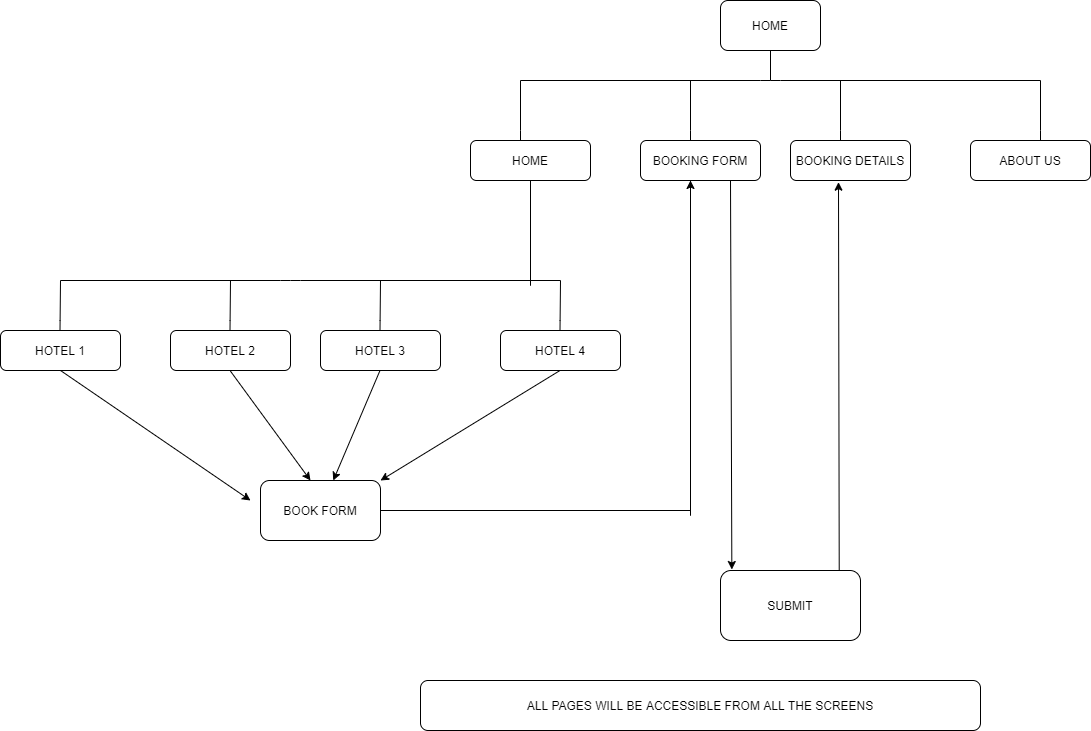

The diagram above was exported from draw.io. Its source (the exported page's mxGraphModel, read from the mxfile embedded in the PNG):
<mxGraphModel dx="1626" dy="460" grid="1" gridSize="10" guides="1" tooltips="1" connect="1" arrows="1" fold="1" page="1" pageScale="1" pageWidth="850" pageHeight="1100" math="0" shadow="0">
  <root>
    <mxCell id="0" />
    <mxCell id="1" parent="0" />
    <mxCell id="hQULKd1bQRMTLHHZkOcb-3" value="HOME" style="rounded=1;whiteSpace=wrap;html=1;" parent="1" vertex="1">
      <mxGeometry x="400" y="40" width="100" height="50" as="geometry" />
    </mxCell>
    <mxCell id="hQULKd1bQRMTLHHZkOcb-5" value="" style="endArrow=none;html=1;entryX=0.5;entryY=1;entryDx=0;entryDy=0;" parent="1" target="hQULKd1bQRMTLHHZkOcb-3" edge="1">
      <mxGeometry width="50" height="50" relative="1" as="geometry">
        <mxPoint x="450" y="120" as="sourcePoint" />
        <mxPoint x="500" y="100" as="targetPoint" />
      </mxGeometry>
    </mxCell>
    <mxCell id="hQULKd1bQRMTLHHZkOcb-6" value="" style="endArrow=none;html=1;" parent="1" edge="1">
      <mxGeometry width="50" height="50" relative="1" as="geometry">
        <mxPoint x="200" y="120" as="sourcePoint" />
        <mxPoint x="720" y="120" as="targetPoint" />
        <Array as="points">
          <mxPoint x="450" y="120" />
        </Array>
      </mxGeometry>
    </mxCell>
    <mxCell id="hQULKd1bQRMTLHHZkOcb-7" value="" style="endArrow=none;html=1;" parent="1" target="hQULKd1bQRMTLHHZkOcb-8" edge="1">
      <mxGeometry width="50" height="50" relative="1" as="geometry">
        <mxPoint x="200" y="120" as="sourcePoint" />
        <mxPoint x="200" y="120" as="targetPoint" />
        <Array as="points">
          <mxPoint x="200" y="180" />
        </Array>
      </mxGeometry>
    </mxCell>
    <mxCell id="hQULKd1bQRMTLHHZkOcb-8" value="HOME" style="rounded=1;whiteSpace=wrap;html=1;" parent="1" vertex="1">
      <mxGeometry x="150" y="180" width="120" height="40" as="geometry" />
    </mxCell>
    <mxCell id="hQULKd1bQRMTLHHZkOcb-11" value="" style="endArrow=none;html=1;" parent="1" edge="1">
      <mxGeometry width="50" height="50" relative="1" as="geometry">
        <mxPoint x="370" y="120" as="sourcePoint" />
        <mxPoint x="370" y="180" as="targetPoint" />
        <Array as="points">
          <mxPoint x="370" y="180" />
        </Array>
      </mxGeometry>
    </mxCell>
    <mxCell id="hQULKd1bQRMTLHHZkOcb-12" value="" style="endArrow=none;html=1;" parent="1" edge="1">
      <mxGeometry width="50" height="50" relative="1" as="geometry">
        <mxPoint x="520" y="120" as="sourcePoint" />
        <mxPoint x="520" y="180" as="targetPoint" />
        <Array as="points">
          <mxPoint x="520" y="180" />
        </Array>
      </mxGeometry>
    </mxCell>
    <mxCell id="hQULKd1bQRMTLHHZkOcb-13" value="" style="endArrow=none;html=1;" parent="1" edge="1">
      <mxGeometry width="50" height="50" relative="1" as="geometry">
        <mxPoint x="720" y="120" as="sourcePoint" />
        <mxPoint x="720" y="180" as="targetPoint" />
        <Array as="points">
          <mxPoint x="720" y="180" />
        </Array>
      </mxGeometry>
    </mxCell>
    <mxCell id="hQULKd1bQRMTLHHZkOcb-15" value="BOOKING FORM" style="rounded=1;whiteSpace=wrap;html=1;" parent="1" vertex="1">
      <mxGeometry x="320" y="180" width="120" height="40" as="geometry" />
    </mxCell>
    <mxCell id="hQULKd1bQRMTLHHZkOcb-16" value="BOOKING DETAILS" style="rounded=1;whiteSpace=wrap;html=1;" parent="1" vertex="1">
      <mxGeometry x="470" y="180" width="120" height="40" as="geometry" />
    </mxCell>
    <mxCell id="hQULKd1bQRMTLHHZkOcb-17" value="ABOUT US" style="rounded=1;whiteSpace=wrap;html=1;" parent="1" vertex="1">
      <mxGeometry x="650" y="180" width="120" height="40" as="geometry" />
    </mxCell>
    <mxCell id="hQULKd1bQRMTLHHZkOcb-20" value="" style="endArrow=none;html=1;" parent="1" edge="1">
      <mxGeometry width="50" height="50" relative="1" as="geometry">
        <mxPoint x="210" y="280" as="sourcePoint" />
        <mxPoint x="210" y="220" as="targetPoint" />
        <Array as="points">
          <mxPoint x="210" y="330" />
        </Array>
      </mxGeometry>
    </mxCell>
    <mxCell id="hQULKd1bQRMTLHHZkOcb-21" value="" style="endArrow=none;html=1;" parent="1" edge="1">
      <mxGeometry width="50" height="50" relative="1" as="geometry">
        <mxPoint x="-260" y="320" as="sourcePoint" />
        <mxPoint x="240" y="320" as="targetPoint" />
        <Array as="points">
          <mxPoint x="-30" y="320" />
        </Array>
      </mxGeometry>
    </mxCell>
    <mxCell id="hQULKd1bQRMTLHHZkOcb-24" value="" style="endArrow=none;html=1;" parent="1" edge="1">
      <mxGeometry width="50" height="50" relative="1" as="geometry">
        <mxPoint x="-260" y="320" as="sourcePoint" />
        <mxPoint x="-260.5" y="370" as="targetPoint" />
        <Array as="points">
          <mxPoint x="-260.5" y="370" />
        </Array>
      </mxGeometry>
    </mxCell>
    <mxCell id="hQULKd1bQRMTLHHZkOcb-25" value="" style="endArrow=none;html=1;" parent="1" edge="1">
      <mxGeometry width="50" height="50" relative="1" as="geometry">
        <mxPoint x="-90" y="320" as="sourcePoint" />
        <mxPoint x="-90.5" y="370" as="targetPoint" />
        <Array as="points">
          <mxPoint x="-90.5" y="370" />
        </Array>
      </mxGeometry>
    </mxCell>
    <mxCell id="hQULKd1bQRMTLHHZkOcb-26" value="" style="endArrow=none;html=1;" parent="1" edge="1">
      <mxGeometry width="50" height="50" relative="1" as="geometry">
        <mxPoint x="60" y="320" as="sourcePoint" />
        <mxPoint x="59.5" y="370" as="targetPoint" />
        <Array as="points">
          <mxPoint x="59.5" y="370" />
        </Array>
      </mxGeometry>
    </mxCell>
    <mxCell id="hQULKd1bQRMTLHHZkOcb-44" value="HOTEL 1" style="rounded=1;whiteSpace=wrap;html=1;" parent="1" vertex="1">
      <mxGeometry x="-320" y="370" width="120" height="40" as="geometry" />
    </mxCell>
    <mxCell id="hQULKd1bQRMTLHHZkOcb-45" value="HOTEL 2" style="rounded=1;whiteSpace=wrap;html=1;" parent="1" vertex="1">
      <mxGeometry x="-150" y="370" width="120" height="40" as="geometry" />
    </mxCell>
    <mxCell id="hQULKd1bQRMTLHHZkOcb-46" value="HOTEL 3" style="rounded=1;whiteSpace=wrap;html=1;" parent="1" vertex="1">
      <mxGeometry y="370" width="120" height="40" as="geometry" />
    </mxCell>
    <mxCell id="hQULKd1bQRMTLHHZkOcb-47" value="HOTEL 4" style="rounded=1;whiteSpace=wrap;html=1;" parent="1" vertex="1">
      <mxGeometry x="180" y="370" width="120" height="40" as="geometry" />
    </mxCell>
    <mxCell id="hQULKd1bQRMTLHHZkOcb-49" value="" style="endArrow=none;html=1;" parent="1" edge="1">
      <mxGeometry width="50" height="50" relative="1" as="geometry">
        <mxPoint x="240" y="320" as="sourcePoint" />
        <mxPoint x="239.5" y="370" as="targetPoint" />
        <Array as="points">
          <mxPoint x="239.5" y="370" />
        </Array>
      </mxGeometry>
    </mxCell>
    <mxCell id="hQULKd1bQRMTLHHZkOcb-50" value="" style="endArrow=none;html=1;" parent="1" edge="1">
      <mxGeometry width="50" height="50" relative="1" as="geometry">
        <mxPoint x="370" y="280" as="sourcePoint" />
        <mxPoint x="370" y="220" as="targetPoint" />
        <Array as="points">
          <mxPoint x="370" y="560" />
        </Array>
      </mxGeometry>
    </mxCell>
    <mxCell id="hQULKd1bQRMTLHHZkOcb-51" value="" style="endArrow=classic;html=1;" parent="1" edge="1">
      <mxGeometry width="50" height="50" relative="1" as="geometry">
        <mxPoint x="-260" y="410" as="sourcePoint" />
        <mxPoint x="-70" y="540" as="targetPoint" />
      </mxGeometry>
    </mxCell>
    <mxCell id="hQULKd1bQRMTLHHZkOcb-52" value="" style="endArrow=classic;html=1;" parent="1" edge="1">
      <mxGeometry width="50" height="50" relative="1" as="geometry">
        <mxPoint x="-90.5" y="410" as="sourcePoint" />
        <mxPoint x="-10" y="520" as="targetPoint" />
      </mxGeometry>
    </mxCell>
    <mxCell id="hQULKd1bQRMTLHHZkOcb-53" value="" style="endArrow=classic;html=1;" parent="1" target="hQULKd1bQRMTLHHZkOcb-55" edge="1">
      <mxGeometry width="50" height="50" relative="1" as="geometry">
        <mxPoint x="59.5" y="410" as="sourcePoint" />
        <mxPoint x="30" y="520" as="targetPoint" />
      </mxGeometry>
    </mxCell>
    <mxCell id="hQULKd1bQRMTLHHZkOcb-54" value="" style="endArrow=classic;html=1;entryX=1;entryY=0;entryDx=0;entryDy=0;" parent="1" target="hQULKd1bQRMTLHHZkOcb-55" edge="1">
      <mxGeometry width="50" height="50" relative="1" as="geometry">
        <mxPoint x="239.5" y="410" as="sourcePoint" />
        <mxPoint x="239.5" y="480" as="targetPoint" />
      </mxGeometry>
    </mxCell>
    <mxCell id="hQULKd1bQRMTLHHZkOcb-55" value="BOOK FORM" style="rounded=1;whiteSpace=wrap;html=1;" parent="1" vertex="1">
      <mxGeometry x="-60" y="520" width="120" height="60" as="geometry" />
    </mxCell>
    <mxCell id="hQULKd1bQRMTLHHZkOcb-58" value="" style="endArrow=none;html=1;" parent="1" edge="1">
      <mxGeometry width="50" height="50" relative="1" as="geometry">
        <mxPoint x="60" y="550" as="sourcePoint" />
        <mxPoint x="370" y="550" as="targetPoint" />
      </mxGeometry>
    </mxCell>
    <mxCell id="hQULKd1bQRMTLHHZkOcb-59" value="" style="endArrow=classic;html=1;" parent="1" edge="1">
      <mxGeometry width="50" height="50" relative="1" as="geometry">
        <mxPoint x="370" y="550" as="sourcePoint" />
        <mxPoint x="370" y="220" as="targetPoint" />
      </mxGeometry>
    </mxCell>
    <mxCell id="hQULKd1bQRMTLHHZkOcb-60" value="" style="endArrow=classic;html=1;entryX=0.081;entryY=-0.014;entryDx=0;entryDy=0;entryPerimeter=0;" parent="1" target="hQULKd1bQRMTLHHZkOcb-62" edge="1">
      <mxGeometry width="50" height="50" relative="1" as="geometry">
        <mxPoint x="410" y="220" as="sourcePoint" />
        <mxPoint x="410" y="604" as="targetPoint" />
      </mxGeometry>
    </mxCell>
    <mxCell id="hQULKd1bQRMTLHHZkOcb-61" value="" style="endArrow=classic;html=1;entryX=0.4;entryY=1.042;entryDx=0;entryDy=0;entryPerimeter=0;exitX=0.848;exitY=0.005;exitDx=0;exitDy=0;exitPerimeter=0;" parent="1" source="hQULKd1bQRMTLHHZkOcb-62" target="hQULKd1bQRMTLHHZkOcb-16" edge="1">
      <mxGeometry width="50" height="50" relative="1" as="geometry">
        <mxPoint x="518" y="600" as="sourcePoint" />
        <mxPoint x="520" y="624" as="targetPoint" />
      </mxGeometry>
    </mxCell>
    <mxCell id="hQULKd1bQRMTLHHZkOcb-62" value="SUBMIT" style="rounded=1;whiteSpace=wrap;html=1;" parent="1" vertex="1">
      <mxGeometry x="400" y="610" width="140" height="70" as="geometry" />
    </mxCell>
    <mxCell id="hQULKd1bQRMTLHHZkOcb-63" value="ALL PAGES WILL BE ACCESSIBLE FROM ALL THE SCREENS" style="rounded=1;whiteSpace=wrap;html=1;" parent="1" vertex="1">
      <mxGeometry x="100" y="720" width="560" height="50" as="geometry" />
    </mxCell>
  </root>
</mxGraphModel>